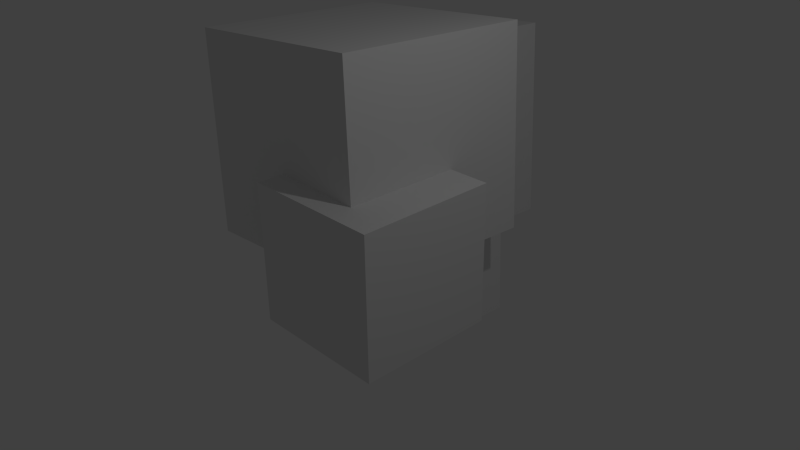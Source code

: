 # Source: Cloud7.blend  (saved by Blender 2.75.0; exported with 4.5.12 LTS)
import bpy
from mathutils import Matrix  # noqa: F401  (used for matrix-valued properties, if any)

bpy.ops.wm.read_factory_settings(use_empty=True)
scene = bpy.context.scene
scene.name = 'Scene'

# ---- collections
col_collection_1 = bpy.data.collections.new('Collection 1'); scene.collection.children.link(col_collection_1)

# ---- materials (node trees are filled in below, after node groups)
mat_material_001 = bpy.data.materials.new('Material.001')
mat_material_001.alpha_threshold = 0.0
mat_material_001.roughness = 0.5

# ---- material node trees
mat_material_001.use_nodes = True; mat_material_001.node_tree.nodes.clear()
_N = mat_material_001.node_tree.nodes; _L = mat_material_001.node_tree.links
n0 = _N.new('ShaderNodeOutputMaterial'); n0.name = 'Material Output'; n0.location = (300, 300)
n1 = _N.new('ShaderNodeBsdfDiffuse'); n1.name = 'Diffuse BSDF'; n1.location = (10, 300)
_L.new(n1.outputs[0], n0.inputs[0])
n0.is_active_output = True

# ---- world
world_world = bpy.data.worlds.new('World'); scene.world = world_world
world_world.color = (0.05088, 0.05088, 0.05088)
world_world.use_sun_shadow = False
world_world.sun_shadow_jitter_overblur = 0.0
world_world.cycles.sampling_method = 'MANUAL'
world_world.cycles.sample_map_resolution = 256

# ---- cameras
cam_camera = bpy.data.cameras.new('Camera')
cam_camera.clip_end = 100.0
cam_camera.lens = 35.0
cam_camera.sensor_width = 32.0
cam_camera.sensor_height = 18.0
cam_camera.ortho_scale = 7.314
cam_camera.dof.focus_distance = 0.0

# ---- lights
light_lamp = bpy.data.lights.new('Lamp', 'POINT')
light_lamp.transmission_factor = 0.0
light_lamp.cutoff_distance = 30.0
light_lamp.energy = 100.0
light_lamp.shadow_buffer_clip_start = 1.001
light_lamp.shadow_soft_size = 0.1
light_lamp.shadow_maximum_resolution = 0.006
light_lamp.use_absolute_resolution = True
light_lamp.cycles.use_multiple_importance_sampling = False

# ---- meshes
me_cube = bpy.data.meshes.new('Cube')
me_cube.from_pydata([(1.0, 1.0, -1.0), (1.0, -1.0, -1.0), (-1.0, -1.0, -1.0), (-1.0, 0.2358, -1.0), (-0.1039, 0.2179, -1.0), (-0.09058, 1.0, -1.0), (-0.1495, 1.0, -0.2096), (0.4817, 1.0, -0.163), (0.395, 1.0, 1.0), (1.0, 1.0, 1.0), (1.0, -1.0, 1.0), (-1.0, -1.0, 1.0), (-1.0, -0.6228, 1.0), (-1.0, -0.6694, -0.2053), (-1.0, 0.2651, -0.2429), (-0.04269, 0.1846, -1.829), (-2.419, 0.2893, -0.3486), (-2.473, 0.319, 0.3889), (-2.607, 0.3213, 0.379), (-2.43, 0.2254, -2.007), (0.005052, 2.577, -1.922), (-0.1712, 2.673, 0.4644), (-0.1799, 2.237, 0.4812), (-0.1254, 2.208, -0.2564), (0.5056, 2.197, -0.2093), (0.2926, 2.313, 2.674), (0.2349, -0.5782, 2.786), (0.3669, -0.65, 1.0), (-2.65, -0.529, 2.571), (-2.438, -0.6449, -0.3125), (-2.383, 2.618, -2.1), (-2.593, 2.362, 2.459), (-2.56, 2.345, 2.021), (-2.581, 1.31, 2.062), (-2.455, 1.241, 0.3532), (-2.588, 1.243, 0.3433), (-2.484, 1.187, -1.062), (-2.455, 2.657, -1.119), (-0.8568, 2.63, -1.0), (-0.9606, 2.686, 0.4055), (-0.9693, 2.251, 0.4224), (-1.095, 2.32, 2.131), (-0.8238, 4.281, -1.064), (-4.002, 1.213, -1.175), (-3.94, 4.335, -1.296), (-1.054, 4.407, 2.05), (-4.17, 4.46, 1.818), (-4.232, 1.338, 1.938)], [], [(0, 1, 2, 3, 4, 5), (6, 7, 8, 9, 0, 5), (0, 9, 10, 1), (1, 10, 11, 2), (3, 2, 11, 12, 13, 14), (15, 4, 3, 14, 16, 17, 18, 19), (20, 21, 22, 23, 6, 5, 4, 15), (24, 7, 6, 23), (24, 25, 26, 27, 8, 7), (9, 8, 27, 12, 11, 10), (27, 26, 28, 29, 13, 12), (14, 13, 29, 16), (20, 15, 19, 30), (29, 28, 31, 32, 33, 34, 17, 16), (35, 18, 17, 34), (19, 18, 35, 36, 37, 30), (21, 20, 30, 37, 38, 39), (21, 39, 40, 22), (25, 24, 23, 22, 40, 41, 32, 31), (25, 31, 28, 26), (42, 38, 37, 36, 43, 44), (45, 42, 44, 46), (42, 45, 41, 40, 39, 38), (33, 47, 43, 36, 35, 34), (43, 47, 46, 44), (45, 46, 47, 33, 32, 41)])
me_cube.materials.append(mat_material_001)
me_cube.use_remesh_preserve_volume = False
me_cube.use_remesh_preserve_attributes = False
me_cube.use_mirror_vertex_groups = False
me_cube.update()

# ---- objects
ob_cube = bpy.data.objects.new('Cube', me_cube)
ob_lamp = bpy.data.objects.new('Lamp', light_lamp)
ob_camera = bpy.data.objects.new('Camera', cam_camera)

# ---- transforms, parenting, visibility, modifiers, constraints
ob_cube.location = (0.0, 0.0, 0.0)
ob_cube.lock_rotations_4d = False
ob_cube.empty_display_type = 'ARROWS'
ob_cube.lineart.crease_threshold = 0.0
ob_lamp.location = (4.076, 1.005, 5.904)
ob_lamp.rotation_euler = (0.6503, 0.05522, 1.866)
ob_lamp.lock_rotations_4d = False
ob_lamp.empty_display_type = 'ARROWS'
ob_lamp.color = (0.0, 0.0, 0.0, 0.0)
ob_lamp.lineart.crease_threshold = 0.0
ob_camera.location = (7.481, -6.508, 5.344)
ob_camera.rotation_euler = (1.109, 0.01082, 0.8149)
ob_camera.lock_rotations_4d = False
ob_camera.empty_display_type = 'ARROWS'
ob_camera.color = (0.0, 0.0, 0.0, 0.0)
ob_camera.display_type = 'WIRE'
ob_camera.lineart.crease_threshold = 0.0

# ---- collection membership
col_collection_1.objects.link(ob_cube)
col_collection_1.objects.link(ob_lamp)
col_collection_1.objects.link(ob_camera)

# ---- scene / render settings (as saved in the file)
scene.camera = ob_camera
scene.frame_start = 1; scene.frame_end = 250; scene.frame_set(1)
scene.render.engine = 'CYCLES'
scene.render.resolution_percentage = 50
scene.render.dither_intensity = 0.0
scene.cycles.use_denoising = False
scene.cycles.samples = 10
scene.cycles.sampling_pattern = 'TABULATED_SOBOL'
scene.cycles.light_sampling_threshold = 0.0
scene.cycles.use_adaptive_sampling = False
scene.cycles.use_light_tree = False
scene.cycles.blur_glossy = 0.0
scene.cycles.pixel_filter_type = 'GAUSSIAN'
scene.cycles.sample_clamp_indirect = 0.0
scene.view_settings.view_transform = 'Standard'
bpy.context.view_layer.update()
